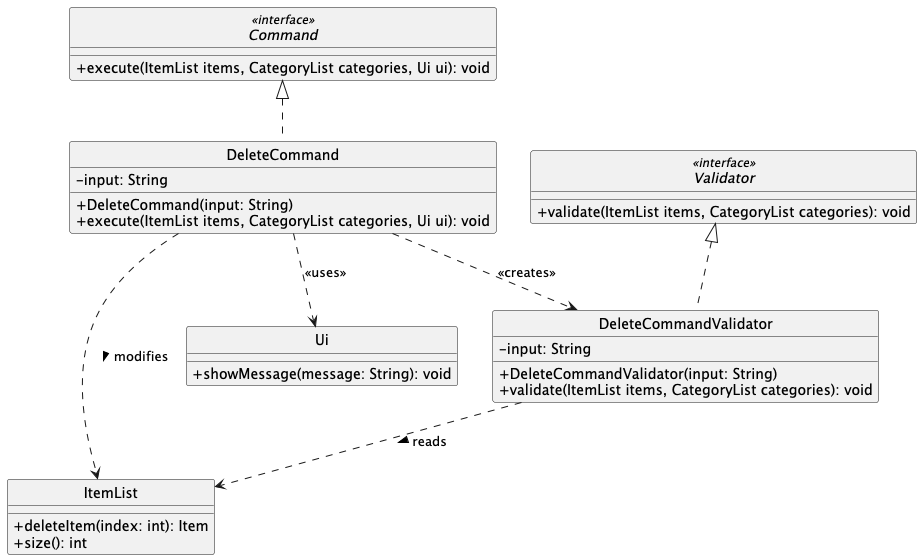

The diagram above was rendered by PlantUML. Its source (embedded in the PNG):
@startuml
skinparam monochrome true
skinparam shadowing false
skinparam classAttributeIconSize 0
hide circle

interface Command <<interface>> {
    + execute(ItemList items, CategoryList categories, Ui ui): void
}

class DeleteCommand {
    - input: String
    + DeleteCommand(input: String)
    + execute(ItemList items, CategoryList categories, Ui ui): void
}

interface Validator <<interface>> {
    + validate(ItemList items, CategoryList categories): void
}

class DeleteCommandValidator {
    - input: String
    + DeleteCommandValidator(input: String)
    + validate(ItemList items, CategoryList categories): void
}

class ItemList {
    + deleteItem(index: int): Item
    + size(): int
}

class Ui {
    + showMessage(message: String): void
}

Command <|.. DeleteCommand
Validator <|.. DeleteCommandValidator

DeleteCommand ..> DeleteCommandValidator : <<creates>>
DeleteCommand ..> ItemList : modifies >
DeleteCommand ..> Ui : <<uses>>
DeleteCommandValidator ..> ItemList : reads >

@enduml